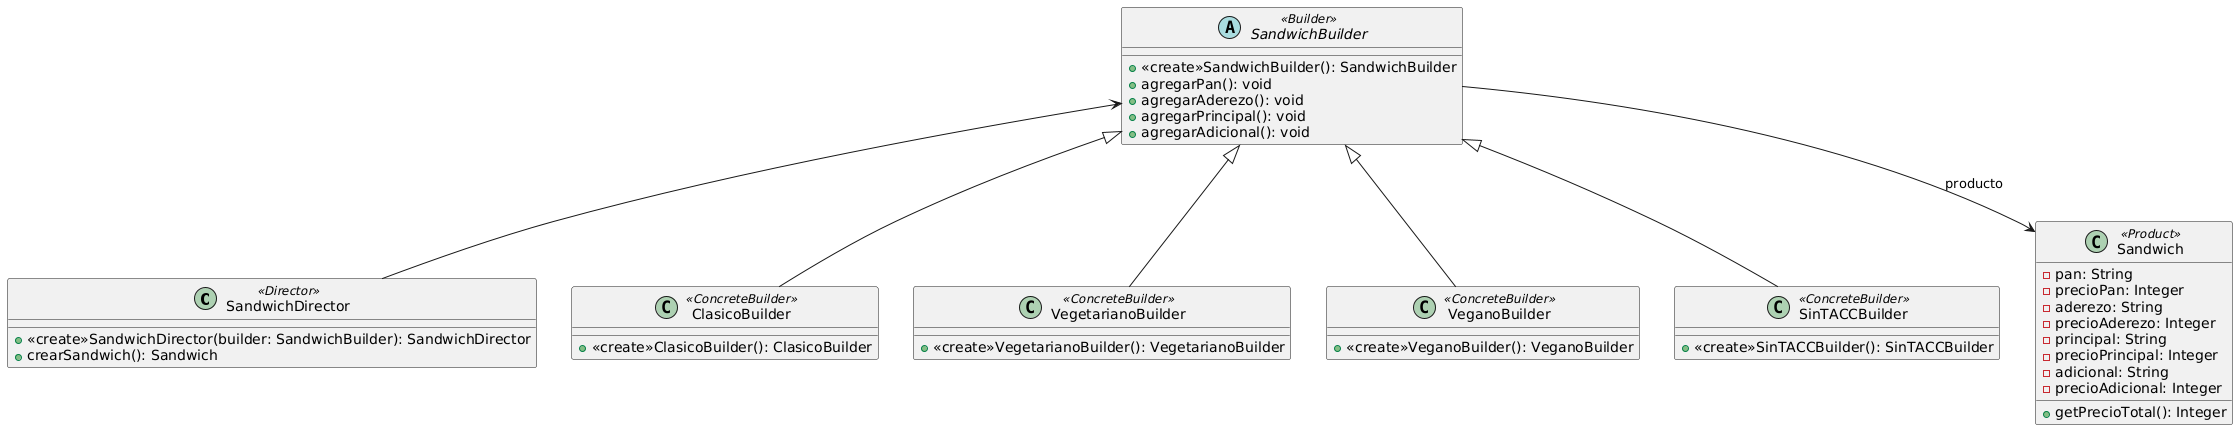

The diagram above was rendered by PlantUML. Its source (embedded in the PNG):
@startuml
class SandwichDirector <<Director>>{
+<<create>>SandwichDirector(builder: SandwichBuilder): SandwichDirector
+crearSandwich(): Sandwich
}

abstract class SandwichBuilder <<Builder>> {
+<<create>>SandwichBuilder(): SandwichBuilder
+agregarPan(): void
+agregarAderezo(): void
+agregarPrincipal(): void
+agregarAdicional(): void
}

class ClasicoBuilder <<ConcreteBuilder>> {
+<<create>>ClasicoBuilder(): ClasicoBuilder
}

class VegetarianoBuilder <<ConcreteBuilder>> {
+<<create>>VegetarianoBuilder(): VegetarianoBuilder
}

class VeganoBuilder <<ConcreteBuilder>> {
+<<create>>VeganoBuilder(): VeganoBuilder
}

class SinTACCBuilder <<ConcreteBuilder>> {
+<<create>>SinTACCBuilder(): SinTACCBuilder
}

class Sandwich <<Product>> {
-pan: String
-precioPan: Integer
-aderezo: String
-precioAderezo: Integer
-principal: String
-precioPrincipal: Integer
-adicional: String
-precioAdicional: Integer
+getPrecioTotal(): Integer
}

SandwichBuilder <-- SandwichDirector
SandwichBuilder <|-- ClasicoBuilder
SandwichBuilder <|-- VegetarianoBuilder
SandwichBuilder <|-- VeganoBuilder
SandwichBuilder <|-- SinTACCBuilder
SandwichBuilder --> Sandwich : producto
@enduml